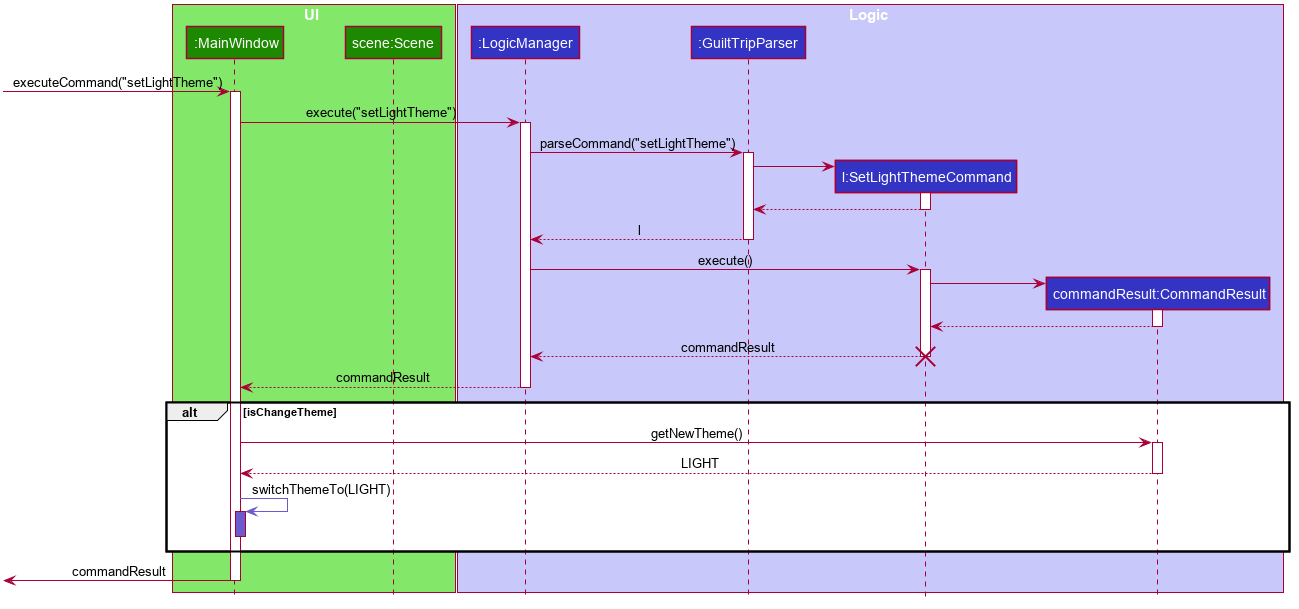

The diagram above was rendered by PlantUML. Its source (embedded in the PNG):
@startuml










skinparam BackgroundColor #FFFFFFF

skinparam Shadowing false

skinparam Class {
    FontColor #FFFFFF
    BorderThickness 1
    BorderColor #FFFFFF
    StereotypeFontColor #FFFFFF
    FontName Arial
}

skinparam Actor {
    BorderColor #000000
    Color #000000
    FontName Arial
}

skinparam Sequence {
    MessageAlign center
    BoxFontSize 15
    BoxPadding 0
    BoxFontColor #FFFFFF
    FontName Arial
}

skinparam Participant {
    FontColor #FFFFFFF
    Padding 20
}

skinparam MinClassWidth 50
skinparam ParticipantPadding 10
skinparam Shadowing false
skinparam DefaultTextAlignment center
skinparam packageStyle Rectangle

hide footbox
hide members
hide circle

box UI #83E769
participant ":MainWindow" as MainWindow #1D8900
participant "scene:Scene" as Theme #1D8900
end box


box Logic #C8C8FA
participant ":LogicManager" as LogicManager #3333C4
participant ":GuiltTripParser" as GuiltTripParser #3333C4
participant "l:SetLightThemeCommand" as SetLightThemeCommand #3333C4
participant "commandResult:CommandResult" as CommandResult #3333C4
end box

[-> MainWindow :executeCommand("setLightTheme")
activate MainWindow

MainWindow -> LogicManager : execute("setLightTheme")
activate LogicManager

LogicManager -> GuiltTripParser : parseCommand("setLightTheme")
activate GuiltTripParser

create SetLightThemeCommand
GuiltTripParser -> SetLightThemeCommand
activate SetLightThemeCommand

SetLightThemeCommand --> GuiltTripParser
deactivate SetLightThemeCommand

GuiltTripParser --> LogicManager : l
deactivate GuiltTripParser

LogicManager -> SetLightThemeCommand : execute()
activate SetLightThemeCommand

create CommandResult
SetLightThemeCommand -> CommandResult
activate CommandResult

CommandResult --> SetLightThemeCommand
deactivate CommandResult

SetLightThemeCommand --> LogicManager : commandResult
deactivate SetLightThemeCommand
destroy SetLightThemeCommand

LogicManager --> MainWindow : commandResult
deactivate LogicManager

alt isChangeTheme

MainWindow -> CommandResult : getNewTheme()
activate CommandResult

CommandResult --> MainWindow : LIGHT
deactivate CommandResult

MainWindow -[#SlateBlue]> MainWindow : switchThemeTo(LIGHT)
activate MainWindow #SlateBlue

MainWindow -[hidden]> MainWindow
deactivate MainWindow

end

MainWindow ->[ : commandResult
deactivate MainWindow

@enduml